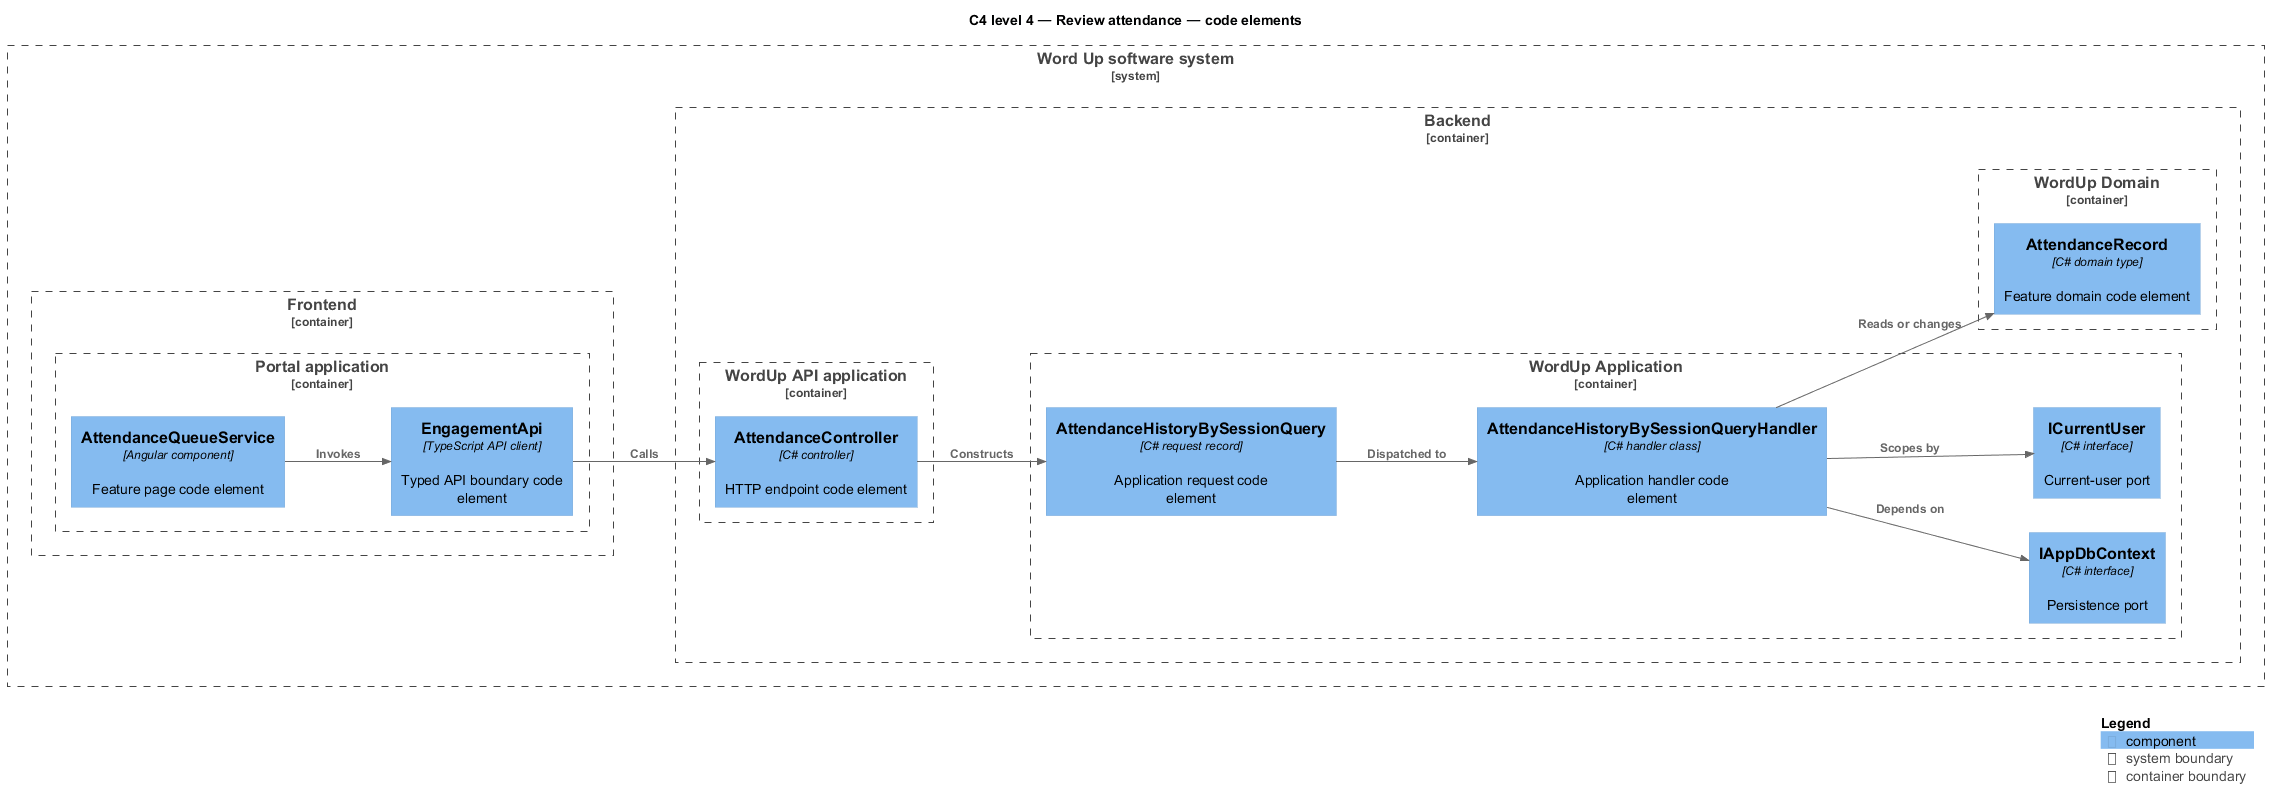

The diagram above was rendered by PlantUML. Its source (embedded in the PNG):
@startuml
!include <C4/C4_Component>
LAYOUT_LEFT_RIGHT()
title C4 level 4 — Review attendance — code elements
System_Boundary(wordup, "Word Up software system") {
  Container_Boundary(frontend, "Frontend") {
    Container_Boundary(frontend_app, "Portal application") {
      Component(page, "AttendanceQueueService", "Angular component", "Feature page code element")
      Component(client, "EngagementApi", "TypeScript API client", "Typed API boundary code element")
    }
  }
  Container_Boundary(backend, "Backend") {
    Container_Boundary(api_app, "WordUp API application") {
      Component(controller, "AttendanceController", "C# controller", "HTTP endpoint code element")
    }
    Container_Boundary(application, "WordUp Application") {
      Component(request, "AttendanceHistoryBySessionQuery", "C# request record", "Application request code element")
      Component(handler, "AttendanceHistoryBySessionQueryHandler", "C# handler class", "Application handler code element")
      Component(dbport, "IAppDbContext", "C# interface", "Persistence port")
      Component(current, "ICurrentUser", "C# interface", "Current-user port")
    }
    Container_Boundary(domain, "WordUp Domain") {
      Component(entity, "AttendanceRecord", "C# domain type", "Feature domain code element")
    }
  }
}
Rel(page, client, "Invokes")
Rel(client, controller, "Calls")
Rel(controller, request, "Constructs")
Rel(request, handler, "Dispatched to")
Rel(handler, dbport, "Depends on")
Rel(handler, current, "Scopes by")
Rel(handler, entity, "Reads or changes")
SHOW_LEGEND()
@enduml